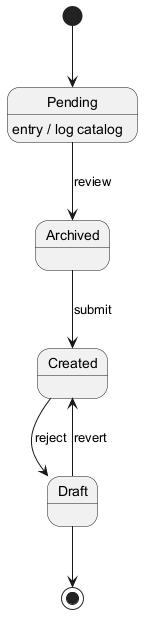

The diagram above was rendered by PlantUML. Its source (embedded in the PNG):
@startuml
skinparam monochrome true
[*] --> Pending
Pending --> Archived : review
Pending : entry / log catalog
Archived --> Created : submit
Created --> Draft : reject
Draft --> Created : revert
Draft --> [*]
@enduml